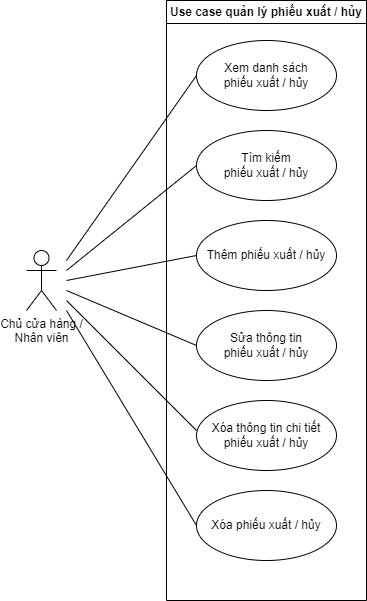

The diagram above was exported from draw.io. Its source (the exported page's mxGraphModel, read from the mxfile embedded in the PNG):
<mxGraphModel dx="874" dy="556" grid="1" gridSize="10" guides="1" tooltips="1" connect="1" arrows="1" fold="1" page="1" pageScale="1" pageWidth="850" pageHeight="1100" math="0" shadow="0">
  <root>
    <mxCell id="pAImFSkY_8jCQoOS9y1v-0" />
    <mxCell id="pAImFSkY_8jCQoOS9y1v-1" parent="pAImFSkY_8jCQoOS9y1v-0" />
    <mxCell id="pAImFSkY_8jCQoOS9y1v-2" value="Chủ cửa hàng /&lt;br&gt;Nhân viên" style="shape=umlActor;verticalLabelPosition=bottom;verticalAlign=top;html=1;outlineConnect=0;" vertex="1" parent="pAImFSkY_8jCQoOS9y1v-1">
      <mxGeometry x="160" y="330" width="30" height="60" as="geometry" />
    </mxCell>
    <mxCell id="pAImFSkY_8jCQoOS9y1v-3" value="Use case quản lý phiếu xuất / hủy" style="swimlane;whiteSpace=wrap;html=1;" vertex="1" parent="pAImFSkY_8jCQoOS9y1v-1">
      <mxGeometry x="300" y="80" width="200" height="600" as="geometry" />
    </mxCell>
    <mxCell id="pAImFSkY_8jCQoOS9y1v-4" value="Xem danh sách &lt;br&gt;phiếu xuất / hủy" style="ellipse;whiteSpace=wrap;html=1;" vertex="1" parent="pAImFSkY_8jCQoOS9y1v-3">
      <mxGeometry x="30" y="40" width="140" height="70" as="geometry" />
    </mxCell>
    <mxCell id="pAImFSkY_8jCQoOS9y1v-5" value="Tìm kiếm &lt;br&gt;phiếu xuất / hủy" style="ellipse;whiteSpace=wrap;html=1;" vertex="1" parent="pAImFSkY_8jCQoOS9y1v-3">
      <mxGeometry x="30" y="130" width="140" height="70" as="geometry" />
    </mxCell>
    <mxCell id="pAImFSkY_8jCQoOS9y1v-6" value="Thêm phiếu xuất / hủy" style="ellipse;whiteSpace=wrap;html=1;" vertex="1" parent="pAImFSkY_8jCQoOS9y1v-3">
      <mxGeometry x="30" y="220" width="140" height="70" as="geometry" />
    </mxCell>
    <mxCell id="pAImFSkY_8jCQoOS9y1v-7" value="Sửa thông tin &lt;br&gt;phiếu xuất / hủy" style="ellipse;whiteSpace=wrap;html=1;" vertex="1" parent="pAImFSkY_8jCQoOS9y1v-3">
      <mxGeometry x="30" y="310" width="140" height="70" as="geometry" />
    </mxCell>
    <mxCell id="pAImFSkY_8jCQoOS9y1v-8" value="Xóa thông tin chi tiết &lt;br&gt;phiếu xuất / hủy" style="ellipse;whiteSpace=wrap;html=1;" vertex="1" parent="pAImFSkY_8jCQoOS9y1v-3">
      <mxGeometry x="30" y="400" width="140" height="70" as="geometry" />
    </mxCell>
    <mxCell id="pAImFSkY_8jCQoOS9y1v-9" value="Xóa phiếu xuất / hủy" style="ellipse;whiteSpace=wrap;html=1;" vertex="1" parent="pAImFSkY_8jCQoOS9y1v-3">
      <mxGeometry x="30" y="490" width="140" height="70" as="geometry" />
    </mxCell>
    <mxCell id="pAImFSkY_8jCQoOS9y1v-10" value="" style="endArrow=none;html=1;rounded=0;entryX=0;entryY=0.5;entryDx=0;entryDy=0;" edge="1" parent="pAImFSkY_8jCQoOS9y1v-1" target="pAImFSkY_8jCQoOS9y1v-4">
      <mxGeometry width="50" height="50" relative="1" as="geometry">
        <mxPoint x="200" y="340" as="sourcePoint" />
        <mxPoint x="250" y="290" as="targetPoint" />
      </mxGeometry>
    </mxCell>
    <mxCell id="pAImFSkY_8jCQoOS9y1v-11" value="" style="endArrow=none;html=1;rounded=0;entryX=0;entryY=0.5;entryDx=0;entryDy=0;" edge="1" parent="pAImFSkY_8jCQoOS9y1v-1" target="pAImFSkY_8jCQoOS9y1v-5">
      <mxGeometry width="50" height="50" relative="1" as="geometry">
        <mxPoint x="200" y="350" as="sourcePoint" />
        <mxPoint x="330" y="170" as="targetPoint" />
      </mxGeometry>
    </mxCell>
    <mxCell id="pAImFSkY_8jCQoOS9y1v-12" value="" style="endArrow=none;html=1;rounded=0;entryX=0;entryY=0.5;entryDx=0;entryDy=0;" edge="1" parent="pAImFSkY_8jCQoOS9y1v-1" target="pAImFSkY_8jCQoOS9y1v-6">
      <mxGeometry width="50" height="50" relative="1" as="geometry">
        <mxPoint x="200" y="360" as="sourcePoint" />
        <mxPoint x="330" y="255" as="targetPoint" />
      </mxGeometry>
    </mxCell>
    <mxCell id="pAImFSkY_8jCQoOS9y1v-13" value="" style="endArrow=none;html=1;rounded=0;entryX=0;entryY=0.5;entryDx=0;entryDy=0;" edge="1" parent="pAImFSkY_8jCQoOS9y1v-1" target="pAImFSkY_8jCQoOS9y1v-7">
      <mxGeometry width="50" height="50" relative="1" as="geometry">
        <mxPoint x="200" y="370" as="sourcePoint" />
        <mxPoint x="329.9999999999998" y="435" as="targetPoint" />
      </mxGeometry>
    </mxCell>
    <mxCell id="pAImFSkY_8jCQoOS9y1v-14" value="" style="endArrow=none;html=1;rounded=0;" edge="1" parent="pAImFSkY_8jCQoOS9y1v-1">
      <mxGeometry width="50" height="50" relative="1" as="geometry">
        <mxPoint x="200" y="380" as="sourcePoint" />
        <mxPoint x="330" y="510" as="targetPoint" />
      </mxGeometry>
    </mxCell>
    <mxCell id="pAImFSkY_8jCQoOS9y1v-15" value="" style="endArrow=none;html=1;rounded=0;entryX=0;entryY=0.5;entryDx=0;entryDy=0;" edge="1" parent="pAImFSkY_8jCQoOS9y1v-1" target="pAImFSkY_8jCQoOS9y1v-9">
      <mxGeometry width="50" height="50" relative="1" as="geometry">
        <mxPoint x="200" y="390" as="sourcePoint" />
        <mxPoint x="329.9999999999998" y="615" as="targetPoint" />
      </mxGeometry>
    </mxCell>
  </root>
</mxGraphModel>